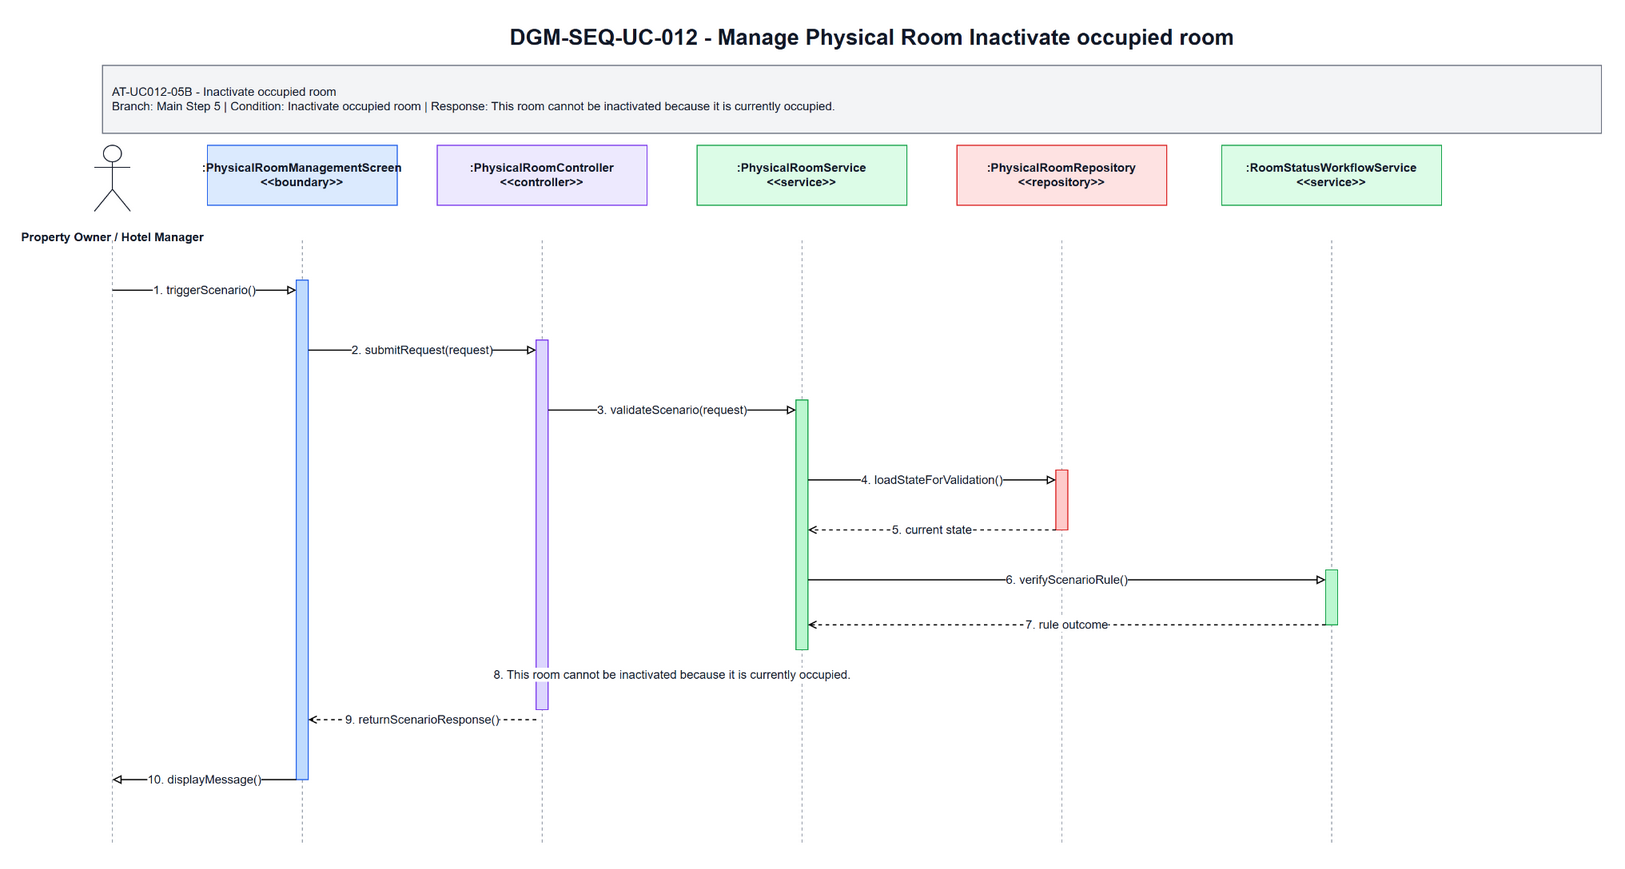

The diagram above was exported from draw.io. Its source (the exported page's mxGraphModel, read from the mxfile embedded in the PNG):
<mxGraphModel dx="1700" dy="920" grid="1" gridSize="10" guides="1" tooltips="1" connect="1" arrows="1" fold="1" page="1" pageScale="1" pageWidth="1700" pageHeight="920" math="0" shadow="0">
  <root>
    <mxCell id="0" />
    <mxCell id="1" parent="0" />
    <mxCell id="title" parent="1" value="DGM-SEQ-UC-012 - Manage Physical Room Inactivate occupied room" style="text;html=1;strokeColor=none;fillColor=none;align=center;verticalAlign=middle;fontStyle=1;fontSize=22;fontColor=#111827" vertex="1">
      <mxGeometry x="350" y="25" width="1000" height="34" as="geometry" />
    </mxCell>
    <mxCell id="scenario-band" parent="1" value="AT-UC012-05B - Inactivate occupied room&lt;br&gt;Branch: Main Step 5 | Condition: Inactivate occupied room | Response: This room cannot be inactivated because it is currently occupied." style="rounded=0;whiteSpace=wrap;html=1;fillColor=#F3F4F6;strokeColor=#6B7280;fontSize=12;fontColor=#111827;align=left;spacing=10" vertex="1">
      <mxGeometry x="80" y="70" width="1500" height="68" as="geometry" />
    </mxCell>
    <mxCell id="actor-icon" parent="1" value="" style="shape=umlActor;verticalLabelPosition=bottom;verticalAlign=top;html=1;outlineConnect=0;strokeColor=#111827" vertex="1">
      <mxGeometry x="72" y="150" width="36" height="66" as="geometry" />
    </mxCell>
    <mxCell id="actor-label" parent="1" value="Property Owner / Hotel Manager" style="text;html=1;strokeColor=none;fillColor=none;align=center;verticalAlign=middle;fontStyle=1;fontSize=12;fontColor=#111827" vertex="1">
      <mxGeometry x="20" y="224" width="140" height="36" as="geometry" />
    </mxCell>
    <mxCell id="h0" parent="1" value=":PhysicalRoomManagementScreen&lt;br&gt;&amp;lt;&amp;lt;boundary&amp;gt;&amp;gt;" style="rounded=0;whiteSpace=wrap;html=1;fillColor=#DBEAFE;strokeColor=#2563EB;fontSize=12;fontStyle=1;fontColor=#111827" vertex="1">
      <mxGeometry x="185" y="150" width="190" height="60" as="geometry" />
    </mxCell>
    <mxCell id="h1" parent="1" value=":PhysicalRoomController&lt;br&gt;&amp;lt;&amp;lt;controller&amp;gt;&amp;gt;" style="rounded=0;whiteSpace=wrap;html=1;fillColor=#EDE9FE;strokeColor=#7C3AED;fontSize=12;fontStyle=1;fontColor=#111827" vertex="1">
      <mxGeometry x="415" y="150" width="210" height="60" as="geometry" />
    </mxCell>
    <mxCell id="h2" parent="1" value=":PhysicalRoomService&lt;br&gt;&amp;lt;&amp;lt;service&amp;gt;&amp;gt;" style="rounded=0;whiteSpace=wrap;html=1;fillColor=#DCFCE7;strokeColor=#16A34A;fontSize=12;fontStyle=1;fontColor=#111827" vertex="1">
      <mxGeometry x="675" y="150" width="210" height="60" as="geometry" />
    </mxCell>
    <mxCell id="h3" parent="1" value=":PhysicalRoomRepository&lt;br&gt;&amp;lt;&amp;lt;repository&amp;gt;&amp;gt;" style="rounded=0;whiteSpace=wrap;html=1;fillColor=#FEE2E2;strokeColor=#DC2626;fontSize=12;fontStyle=1;fontColor=#111827" vertex="1">
      <mxGeometry x="935" y="150" width="210" height="60" as="geometry" />
    </mxCell>
    <mxCell id="h4" parent="1" value=":RoomStatusWorkflowService&lt;br&gt;&amp;lt;&amp;lt;service&amp;gt;&amp;gt;" style="rounded=0;whiteSpace=wrap;html=1;fillColor=#DCFCE7;strokeColor=#16A34A;fontSize=12;fontStyle=1;fontColor=#111827" vertex="1">
      <mxGeometry x="1200" y="150" width="220" height="60" as="geometry" />
    </mxCell>
    <mxCell id="l-actor" parent="1" style="endArrow=none;html=1;dashed=1;strokeColor=#9CA3AF" edge="1">
      <mxGeometry relative="1" as="geometry">
        <mxPoint x="90" y="245" as="sourcePoint" />
        <mxPoint x="90" y="850" as="targetPoint" />
      </mxGeometry>
    </mxCell>
    <mxCell id="l0" parent="1" style="endArrow=none;html=1;dashed=1;strokeColor=#9CA3AF" edge="1">
      <mxGeometry relative="1" as="geometry">
        <mxPoint x="280" y="245" as="sourcePoint" />
        <mxPoint x="280" y="850" as="targetPoint" />
      </mxGeometry>
    </mxCell>
    <mxCell id="l1" parent="1" style="endArrow=none;html=1;dashed=1;strokeColor=#9CA3AF" edge="1">
      <mxGeometry relative="1" as="geometry">
        <mxPoint x="520" y="245" as="sourcePoint" />
        <mxPoint x="520" y="850" as="targetPoint" />
      </mxGeometry>
    </mxCell>
    <mxCell id="l2" parent="1" style="endArrow=none;html=1;dashed=1;strokeColor=#9CA3AF" edge="1">
      <mxGeometry relative="1" as="geometry">
        <mxPoint x="780" y="245" as="sourcePoint" />
        <mxPoint x="780" y="850" as="targetPoint" />
      </mxGeometry>
    </mxCell>
    <mxCell id="l3" parent="1" style="endArrow=none;html=1;dashed=1;strokeColor=#9CA3AF" edge="1">
      <mxGeometry relative="1" as="geometry">
        <mxPoint x="1040" y="245" as="sourcePoint" />
        <mxPoint x="1040" y="850" as="targetPoint" />
      </mxGeometry>
    </mxCell>
    <mxCell id="l4" parent="1" style="endArrow=none;html=1;dashed=1;strokeColor=#9CA3AF" edge="1">
      <mxGeometry relative="1" as="geometry">
        <mxPoint x="1310" y="245" as="sourcePoint" />
        <mxPoint x="1310" y="850" as="targetPoint" />
      </mxGeometry>
    </mxCell>
    <mxCell id="a-boundary" parent="1" value="" style="rounded=0;whiteSpace=wrap;html=1;fillColor=#BFDBFE;strokeColor=#2563EB" vertex="1">
      <mxGeometry x="274" y="285" width="12" height="500" as="geometry" />
    </mxCell>
    <mxCell id="a-controller" parent="1" value="" style="rounded=0;whiteSpace=wrap;html=1;fillColor=#DDD6FE;strokeColor=#7C3AED" vertex="1">
      <mxGeometry x="514" y="345" width="12" height="370" as="geometry" />
    </mxCell>
    <mxCell id="a-service" parent="1" value="" style="rounded=0;whiteSpace=wrap;html=1;fillColor=#BBF7D0;strokeColor=#16A34A" vertex="1">
      <mxGeometry x="774" y="405" width="12" height="250" as="geometry" />
    </mxCell>
    <mxCell id="a-repo" parent="1" value="" style="rounded=0;whiteSpace=wrap;html=1;fillColor=#FECACA;strokeColor=#DC2626" vertex="1">
      <mxGeometry x="1034" y="475" width="12" height="60" as="geometry" />
    </mxCell>
    <mxCell id="a-support" parent="1" value="" style="rounded=0;whiteSpace=wrap;html=1;fillColor=#BBF7D0;strokeColor=#16A34A" vertex="1">
      <mxGeometry x="1304" y="575" width="12" height="55" as="geometry" />
    </mxCell>
    <mxCell id="m1" parent="1" value="1. triggerScenario()" style="endArrow=block;endFill=0;html=1;rounded=0;strokeWidth=1.2;fontSize=12;fontColor=#111827;labelBackgroundColor=#FFFFFF" edge="1">
      <mxGeometry relative="1" as="geometry">
        <mxPoint x="90" y="295" as="sourcePoint" />
        <mxPoint x="274" y="295" as="targetPoint" />
      </mxGeometry>
    </mxCell>
    <mxCell id="m2" parent="1" value="2. submitRequest(request)" style="endArrow=block;endFill=0;html=1;rounded=0;strokeWidth=1.2;fontSize=12;fontColor=#111827;labelBackgroundColor=#FFFFFF" edge="1">
      <mxGeometry relative="1" as="geometry">
        <mxPoint x="286" y="355" as="sourcePoint" />
        <mxPoint x="514" y="355" as="targetPoint" />
      </mxGeometry>
    </mxCell>
    <mxCell id="m3" parent="1" value="3. validateScenario(request)" style="endArrow=block;endFill=0;html=1;rounded=0;strokeWidth=1.2;fontSize=12;fontColor=#111827;labelBackgroundColor=#FFFFFF" edge="1">
      <mxGeometry relative="1" as="geometry">
        <mxPoint x="526" y="415" as="sourcePoint" />
        <mxPoint x="774" y="415" as="targetPoint" />
      </mxGeometry>
    </mxCell>
    <mxCell id="m4" parent="1" value="4. loadStateForValidation()" style="endArrow=block;endFill=0;html=1;rounded=0;strokeWidth=1.2;fontSize=12;fontColor=#111827;labelBackgroundColor=#FFFFFF" edge="1">
      <mxGeometry relative="1" as="geometry">
        <mxPoint x="786" y="485" as="sourcePoint" />
        <mxPoint x="1034" y="485" as="targetPoint" />
      </mxGeometry>
    </mxCell>
    <mxCell id="m5" parent="1" value="5. current state" style="endArrow=open;endFill=0;dashed=1;html=1;rounded=0;strokeWidth=1.2;fontSize=12;fontColor=#111827;labelBackgroundColor=#FFFFFF" edge="1">
      <mxGeometry relative="1" as="geometry">
        <mxPoint x="1034" y="535" as="sourcePoint" />
        <mxPoint x="786" y="535" as="targetPoint" />
      </mxGeometry>
    </mxCell>
    <mxCell id="m6" parent="1" value="6. verifyScenarioRule()" style="endArrow=block;endFill=0;html=1;rounded=0;strokeWidth=1.2;fontSize=12;fontColor=#111827;labelBackgroundColor=#FFFFFF" edge="1">
      <mxGeometry relative="1" as="geometry">
        <mxPoint x="786" y="585" as="sourcePoint" />
        <mxPoint x="1304" y="585" as="targetPoint" />
      </mxGeometry>
    </mxCell>
    <mxCell id="m7" parent="1" value="7. rule outcome" style="endArrow=open;endFill=0;dashed=1;html=1;rounded=0;strokeWidth=1.2;fontSize=12;fontColor=#111827;labelBackgroundColor=#FFFFFF" edge="1">
      <mxGeometry relative="1" as="geometry">
        <mxPoint x="1304" y="630" as="sourcePoint" />
        <mxPoint x="786" y="630" as="targetPoint" />
      </mxGeometry>
    </mxCell>
    <mxCell id="m8" parent="1" value="8. This room cannot be inactivated because it is currently occupied." style="endArrow=open;endFill=0;dashed=1;html=1;rounded=0;strokeWidth=1.2;fontSize=12;fontColor=#111827;labelBackgroundColor=#FFFFFF" edge="1">
      <mxGeometry relative="1" as="geometry">
        <mxPoint x="774" y="680" as="sourcePoint" />
        <mxPoint x="526" y="680" as="targetPoint" />
      </mxGeometry>
    </mxCell>
    <mxCell id="m9" parent="1" value="9. returnScenarioResponse()" style="endArrow=open;endFill=0;dashed=1;html=1;rounded=0;strokeWidth=1.2;fontSize=12;fontColor=#111827;labelBackgroundColor=#FFFFFF" edge="1">
      <mxGeometry relative="1" as="geometry">
        <mxPoint x="514" y="725" as="sourcePoint" />
        <mxPoint x="286" y="725" as="targetPoint" />
      </mxGeometry>
    </mxCell>
    <mxCell id="m10" parent="1" value="10. displayMessage()" style="endArrow=block;endFill=0;html=1;rounded=0;strokeWidth=1.2;fontSize=12;fontColor=#111827;labelBackgroundColor=#FFFFFF" edge="1">
      <mxGeometry relative="1" as="geometry">
        <mxPoint x="274" y="785" as="sourcePoint" />
        <mxPoint x="90" y="785" as="targetPoint" />
      </mxGeometry>
    </mxCell>
  </root>
</mxGraphModel>